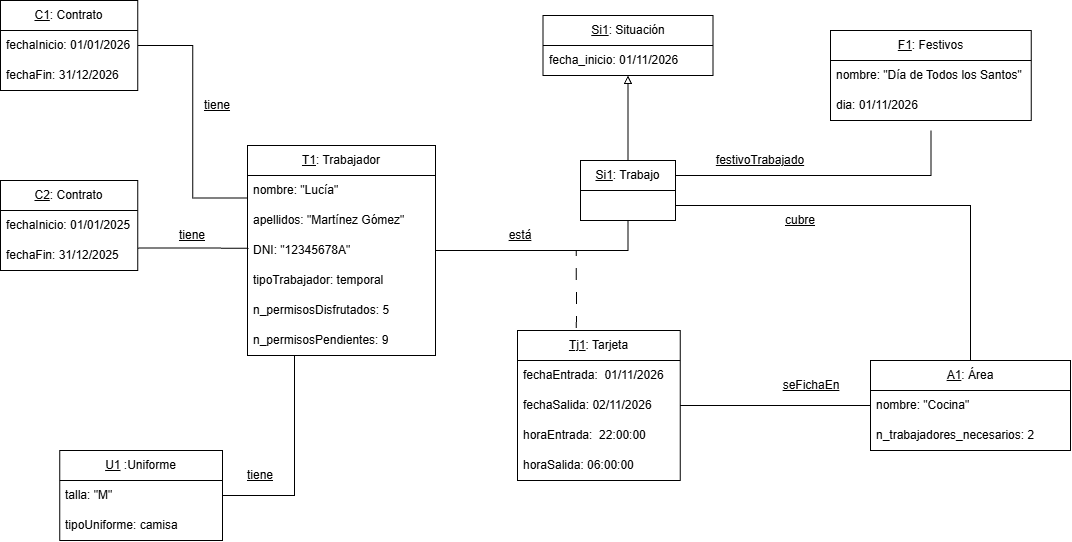

The diagram above was exported from draw.io. Its source (the exported page's mxGraphModel, read from the mxfile embedded in the PNG):
<mxGraphModel dx="1609" dy="878" grid="1" gridSize="10" guides="1" tooltips="1" connect="1" arrows="1" fold="1" page="1" pageScale="1" pageWidth="827" pageHeight="1169" math="0" shadow="0">
  <root>
    <mxCell id="WIyWlLk6GJQsqaUBKTNV-0" />
    <mxCell id="WIyWlLk6GJQsqaUBKTNV-1" parent="WIyWlLk6GJQsqaUBKTNV-0" />
    <mxCell id="BIa_U9unXIhfH5Z5p4sB-95" parent="WIyWlLk6GJQsqaUBKTNV-1" style="text;html=1;whiteSpace=wrap;strokeColor=none;fillColor=none;align=center;verticalAlign=middle;rounded=0;" value="&lt;u&gt;tiene&lt;/u&gt;" vertex="1">
      <mxGeometry height="30" width="60" x="447" y="360" as="geometry" />
    </mxCell>
    <mxCell id="BIa_U9unXIhfH5Z5p4sB-147" edge="1" parent="WIyWlLk6GJQsqaUBKTNV-1" source="BIa_U9unXIhfH5Z5p4sB-136" style="edgeStyle=orthogonalEdgeStyle;shape=connector;rounded=0;orthogonalLoop=1;jettySize=auto;html=1;exitX=0;exitY=0.25;exitDx=0;exitDy=0;entryX=1;entryY=0.5;entryDx=0;entryDy=0;strokeColor=default;align=center;verticalAlign=middle;fontFamily=Helvetica;fontSize=11;fontColor=default;labelBackgroundColor=default;defaultLabelBackgroundColor=page;labelPadding=0 4;endArrow=none;endFill=0;" target="BIa_U9unXIhfH5Z5p4sB-143">
      <mxGeometry relative="1" as="geometry" />
    </mxCell>
    <mxCell id="BIa_U9unXIhfH5Z5p4sB-162" edge="1" parent="WIyWlLk6GJQsqaUBKTNV-1" source="BIa_U9unXIhfH5Z5p4sB-136" style="edgeStyle=orthogonalEdgeStyle;shape=connector;rounded=0;orthogonalLoop=1;jettySize=auto;html=1;exitX=1;exitY=0.5;exitDx=0;exitDy=0;entryX=0.5;entryY=1;entryDx=0;entryDy=0;strokeColor=default;align=center;verticalAlign=middle;fontFamily=Helvetica;fontSize=11;fontColor=default;labelBackgroundColor=default;defaultLabelBackgroundColor=page;labelPadding=0 4;endArrow=none;endFill=0;" target="BIa_U9unXIhfH5Z5p4sB-161">
      <mxGeometry relative="1" as="geometry" />
    </mxCell>
    <mxCell id="BIa_U9unXIhfH5Z5p4sB-136" parent="WIyWlLk6GJQsqaUBKTNV-1" style="swimlane;fontStyle=0;childLayout=stackLayout;horizontal=1;startSize=30;horizontalStack=0;resizeParent=1;resizeParentMax=0;resizeLast=0;collapsible=1;marginBottom=0;whiteSpace=wrap;html=1;" value="&lt;u&gt;T1&lt;/u&gt;: Trabajador" vertex="1">
      <mxGeometry height="210" width="188" x="507" y="415" as="geometry" />
    </mxCell>
    <mxCell id="BIa_U9unXIhfH5Z5p4sB-137" parent="BIa_U9unXIhfH5Z5p4sB-136" style="text;strokeColor=none;fillColor=none;align=left;verticalAlign=middle;spacingLeft=4;spacingRight=4;overflow=hidden;points=[[0,0.5],[1,0.5]];portConstraint=eastwest;rotatable=0;whiteSpace=wrap;html=1;" value="nombre: &quot;Lucía&quot;" vertex="1">
      <mxGeometry height="30" width="188" y="30" as="geometry" />
    </mxCell>
    <mxCell id="BIa_U9unXIhfH5Z5p4sB-138" parent="BIa_U9unXIhfH5Z5p4sB-136" style="text;strokeColor=none;fillColor=none;align=left;verticalAlign=middle;spacingLeft=4;spacingRight=4;overflow=hidden;points=[[0,0.5],[1,0.5]];portConstraint=eastwest;rotatable=0;whiteSpace=wrap;html=1;" value="apellidos: &quot;Martínez Gómez&quot;" vertex="1">
      <mxGeometry height="30" width="188" y="60" as="geometry" />
    </mxCell>
    <mxCell id="BIa_U9unXIhfH5Z5p4sB-139" parent="BIa_U9unXIhfH5Z5p4sB-136" style="text;strokeColor=none;fillColor=none;align=left;verticalAlign=middle;spacingLeft=4;spacingRight=4;overflow=hidden;points=[[0,0.5],[1,0.5]];portConstraint=eastwest;rotatable=0;whiteSpace=wrap;html=1;" value="DNI: &quot;12345678A&quot;" vertex="1">
      <mxGeometry height="30" width="188" y="90" as="geometry" />
    </mxCell>
    <mxCell id="BIa_U9unXIhfH5Z5p4sB-140" parent="BIa_U9unXIhfH5Z5p4sB-136" style="text;strokeColor=none;fillColor=none;align=left;verticalAlign=middle;spacingLeft=4;spacingRight=4;overflow=hidden;points=[[0,0.5],[1,0.5]];portConstraint=eastwest;rotatable=0;whiteSpace=wrap;html=1;" value="tipoTrabajador: temporal" vertex="1">
      <mxGeometry height="30" width="188" y="120" as="geometry" />
    </mxCell>
    <mxCell id="BIa_U9unXIhfH5Z5p4sB-141" parent="BIa_U9unXIhfH5Z5p4sB-136" style="text;strokeColor=none;fillColor=none;align=left;verticalAlign=middle;spacingLeft=4;spacingRight=4;overflow=hidden;points=[[0,0.5],[1,0.5]];portConstraint=eastwest;rotatable=0;whiteSpace=wrap;html=1;" value="n_permisosDisfrutados: 5" vertex="1">
      <mxGeometry height="30" width="188" y="150" as="geometry" />
    </mxCell>
    <mxCell id="BIa_U9unXIhfH5Z5p4sB-142" parent="BIa_U9unXIhfH5Z5p4sB-136" style="text;strokeColor=none;fillColor=none;align=left;verticalAlign=middle;spacingLeft=4;spacingRight=4;overflow=hidden;points=[[0,0.5],[1,0.5]];portConstraint=eastwest;rotatable=0;whiteSpace=wrap;html=1;" value="n_permisosPendientes: 9" vertex="1">
      <mxGeometry height="30" width="188" y="180" as="geometry" />
    </mxCell>
    <mxCell id="BIa_U9unXIhfH5Z5p4sB-143" parent="WIyWlLk6GJQsqaUBKTNV-1" style="swimlane;fontStyle=0;childLayout=stackLayout;horizontal=1;startSize=30;horizontalStack=0;resizeParent=1;resizeParentMax=0;resizeLast=0;collapsible=1;marginBottom=0;whiteSpace=wrap;html=1;fontSize=10;" value="&lt;font style=&quot;font-size: 12px;&quot;&gt;&lt;u&gt;C1&lt;/u&gt;: Contrato&lt;/font&gt;" vertex="1">
      <mxGeometry height="90" width="137.25" x="260" y="270" as="geometry" />
    </mxCell>
    <mxCell id="BIa_U9unXIhfH5Z5p4sB-144" parent="BIa_U9unXIhfH5Z5p4sB-143" style="text;strokeColor=none;fillColor=none;align=left;verticalAlign=middle;spacingLeft=4;spacingRight=4;overflow=hidden;points=[[0,0.5],[1,0.5]];portConstraint=eastwest;rotatable=0;whiteSpace=wrap;html=1;fontSize=10;" value="&lt;font style=&quot;font-size: 12px;&quot;&gt;fechaInicio: 01/01/2026&lt;/font&gt;" vertex="1">
      <mxGeometry height="30" width="137.25" y="30" as="geometry" />
    </mxCell>
    <mxCell id="BIa_U9unXIhfH5Z5p4sB-145" parent="BIa_U9unXIhfH5Z5p4sB-143" style="text;strokeColor=none;fillColor=none;align=left;verticalAlign=middle;spacingLeft=4;spacingRight=4;overflow=hidden;points=[[0,0.5],[1,0.5]];portConstraint=eastwest;rotatable=0;whiteSpace=wrap;html=1;fontSize=10;" value="&lt;font style=&quot;font-size: 12px;&quot;&gt;fechaFin:&amp;nbsp;&lt;/font&gt;&lt;span style=&quot;font-size: 12px;&quot;&gt;31/12/2026&lt;/span&gt;" vertex="1">
      <mxGeometry height="30" width="137.25" y="60" as="geometry" />
    </mxCell>
    <mxCell id="BIa_U9unXIhfH5Z5p4sB-149" parent="WIyWlLk6GJQsqaUBKTNV-1" style="text;html=1;whiteSpace=wrap;strokeColor=none;fillColor=none;align=center;verticalAlign=middle;rounded=0;" value="&lt;u&gt;tiene&lt;/u&gt;" vertex="1">
      <mxGeometry height="30" width="60" x="490" y="730" as="geometry" />
    </mxCell>
    <mxCell id="BIa_U9unXIhfH5Z5p4sB-150" parent="WIyWlLk6GJQsqaUBKTNV-1" style="swimlane;fontStyle=0;childLayout=stackLayout;horizontal=1;startSize=30;horizontalStack=0;resizeParent=1;resizeParentMax=0;resizeLast=0;collapsible=1;marginBottom=0;whiteSpace=wrap;html=1;fontSize=10;" value="&lt;font style=&quot;font-size: 12px;&quot;&gt;&lt;u&gt;C2&lt;/u&gt;: Contrato&lt;/font&gt;" vertex="1">
      <mxGeometry height="90" width="137.25" x="260" y="450" as="geometry" />
    </mxCell>
    <mxCell id="BIa_U9unXIhfH5Z5p4sB-151" parent="BIa_U9unXIhfH5Z5p4sB-150" style="text;strokeColor=none;fillColor=none;align=left;verticalAlign=middle;spacingLeft=4;spacingRight=4;overflow=hidden;points=[[0,0.5],[1,0.5]];portConstraint=eastwest;rotatable=0;whiteSpace=wrap;html=1;fontSize=10;" value="&lt;font style=&quot;font-size: 12px;&quot;&gt;fechaInicio: 01/01/2025&lt;/font&gt;" vertex="1">
      <mxGeometry height="30" width="137.25" y="30" as="geometry" />
    </mxCell>
    <mxCell id="BIa_U9unXIhfH5Z5p4sB-152" parent="BIa_U9unXIhfH5Z5p4sB-150" style="text;strokeColor=none;fillColor=none;align=left;verticalAlign=middle;spacingLeft=4;spacingRight=4;overflow=hidden;points=[[0,0.5],[1,0.5]];portConstraint=eastwest;rotatable=0;whiteSpace=wrap;html=1;fontSize=10;" value="&lt;font style=&quot;font-size: 12px;&quot;&gt;fechaFin:&amp;nbsp;31/12/2025&lt;/font&gt;" vertex="1">
      <mxGeometry height="30" width="137.25" y="60" as="geometry" />
    </mxCell>
    <mxCell id="BIa_U9unXIhfH5Z5p4sB-153" edge="1" parent="WIyWlLk6GJQsqaUBKTNV-1" source="BIa_U9unXIhfH5Z5p4sB-150" style="edgeStyle=orthogonalEdgeStyle;shape=connector;rounded=0;orthogonalLoop=1;jettySize=auto;html=1;exitX=1;exitY=0.75;exitDx=0;exitDy=0;entryX=0.005;entryY=0.425;entryDx=0;entryDy=0;entryPerimeter=0;strokeColor=default;align=center;verticalAlign=middle;fontFamily=Helvetica;fontSize=11;fontColor=default;labelBackgroundColor=default;defaultLabelBackgroundColor=page;labelPadding=0 4;endArrow=none;endFill=0;" target="BIa_U9unXIhfH5Z5p4sB-139">
      <mxGeometry relative="1" as="geometry" />
    </mxCell>
    <mxCell id="BIa_U9unXIhfH5Z5p4sB-154" parent="WIyWlLk6GJQsqaUBKTNV-1" style="text;html=1;whiteSpace=wrap;strokeColor=none;fillColor=none;align=center;verticalAlign=middle;rounded=0;" value="&lt;u&gt;tiene&lt;/u&gt;" vertex="1">
      <mxGeometry height="30" width="60" x="422" y="490" as="geometry" />
    </mxCell>
    <mxCell id="BIa_U9unXIhfH5Z5p4sB-158" edge="1" parent="WIyWlLk6GJQsqaUBKTNV-1" source="BIa_U9unXIhfH5Z5p4sB-155" style="edgeStyle=orthogonalEdgeStyle;shape=connector;rounded=0;orthogonalLoop=1;jettySize=auto;html=1;exitX=1;exitY=0.5;exitDx=0;exitDy=0;entryX=0.25;entryY=1;entryDx=0;entryDy=0;strokeColor=default;align=center;verticalAlign=middle;fontFamily=Helvetica;fontSize=11;fontColor=default;labelBackgroundColor=default;defaultLabelBackgroundColor=page;labelPadding=0 4;endArrow=none;endFill=0;" target="BIa_U9unXIhfH5Z5p4sB-136">
      <mxGeometry relative="1" as="geometry" />
    </mxCell>
    <mxCell id="BIa_U9unXIhfH5Z5p4sB-155" parent="WIyWlLk6GJQsqaUBKTNV-1" style="swimlane;fontStyle=0;childLayout=stackLayout;horizontal=1;startSize=30;horizontalStack=0;resizeParent=1;resizeParentMax=0;resizeLast=0;collapsible=1;marginBottom=0;whiteSpace=wrap;html=1;fontSize=10;" value="&lt;font style=&quot;font-size: 12px;&quot;&gt;&lt;u&gt;U1&lt;/u&gt; :Uniforme&lt;/font&gt;" vertex="1">
      <mxGeometry height="90" width="162.63" x="319.37" y="720" as="geometry" />
    </mxCell>
    <mxCell id="BIa_U9unXIhfH5Z5p4sB-156" parent="BIa_U9unXIhfH5Z5p4sB-155" style="text;strokeColor=none;fillColor=none;align=left;verticalAlign=middle;spacingLeft=4;spacingRight=4;overflow=hidden;points=[[0,0.5],[1,0.5]];portConstraint=eastwest;rotatable=0;whiteSpace=wrap;html=1;fontSize=10;" value="&lt;font style=&quot;font-size: 12px;&quot;&gt;talla: &quot;M&quot;&lt;/font&gt;" vertex="1">
      <mxGeometry height="30" width="162.63" y="30" as="geometry" />
    </mxCell>
    <mxCell id="BIa_U9unXIhfH5Z5p4sB-157" parent="BIa_U9unXIhfH5Z5p4sB-155" style="text;strokeColor=none;fillColor=none;align=left;verticalAlign=middle;spacingLeft=4;spacingRight=4;overflow=hidden;points=[[0,0.5],[1,0.5]];portConstraint=eastwest;rotatable=0;whiteSpace=wrap;html=1;fontSize=10;" value="&lt;font style=&quot;font-size: 12px;&quot;&gt;tipoUniforme: camisa&amp;nbsp;&lt;/font&gt;" vertex="1">
      <mxGeometry height="30" width="162.63" y="60" as="geometry" />
    </mxCell>
    <mxCell id="BIa_U9unXIhfH5Z5p4sB-159" parent="WIyWlLk6GJQsqaUBKTNV-1" style="swimlane;fontStyle=0;childLayout=stackLayout;horizontal=1;startSize=30;horizontalStack=0;resizeParent=1;resizeParentMax=0;resizeLast=0;collapsible=1;marginBottom=0;whiteSpace=wrap;html=1;fontSize=12;" value="&lt;u&gt;Si1&lt;/u&gt;: Situación" vertex="1">
      <mxGeometry height="60" width="170" x="802.5" y="285" as="geometry">
        <mxRectangle height="30" width="90" x="440" y="360" as="alternateBounds" />
      </mxGeometry>
    </mxCell>
    <mxCell id="BIa_U9unXIhfH5Z5p4sB-160" parent="BIa_U9unXIhfH5Z5p4sB-159" style="text;strokeColor=none;fillColor=none;align=left;verticalAlign=middle;spacingLeft=4;spacingRight=4;overflow=hidden;points=[[0,0.5],[1,0.5]];portConstraint=eastwest;rotatable=0;whiteSpace=wrap;html=1;" value="fecha_inicio: 01/11/2026" vertex="1">
      <mxGeometry height="30" width="170" y="30" as="geometry" />
    </mxCell>
    <mxCell id="BIa_U9unXIhfH5Z5p4sB-163" edge="1" parent="WIyWlLk6GJQsqaUBKTNV-1" source="BIa_U9unXIhfH5Z5p4sB-161" style="edgeStyle=orthogonalEdgeStyle;shape=connector;rounded=0;orthogonalLoop=1;jettySize=auto;html=1;exitX=0.5;exitY=0;exitDx=0;exitDy=0;entryX=0.5;entryY=1;entryDx=0;entryDy=0;strokeColor=default;align=center;verticalAlign=middle;fontFamily=Helvetica;fontSize=11;fontColor=default;labelBackgroundColor=default;defaultLabelBackgroundColor=page;labelPadding=0 4;endArrow=block;endFill=0;" target="BIa_U9unXIhfH5Z5p4sB-159">
      <mxGeometry relative="1" as="geometry" />
    </mxCell>
    <mxCell id="BIa_U9unXIhfH5Z5p4sB-161" parent="WIyWlLk6GJQsqaUBKTNV-1" style="swimlane;fontStyle=0;childLayout=stackLayout;horizontal=1;startSize=30;horizontalStack=0;resizeParent=1;resizeParentMax=0;resizeLast=0;collapsible=1;marginBottom=0;whiteSpace=wrap;html=1;fontSize=10;" value="&lt;font style=&quot;font-size: 12px;&quot;&gt;&lt;u&gt;Si1&lt;/u&gt;: Trabajo&lt;/font&gt;" vertex="1">
      <mxGeometry height="60" width="95" x="840" y="430" as="geometry" />
    </mxCell>
    <mxCell id="BIa_U9unXIhfH5Z5p4sB-167" edge="1" parent="WIyWlLk6GJQsqaUBKTNV-1" source="BIa_U9unXIhfH5Z5p4sB-164" style="edgeStyle=orthogonalEdgeStyle;shape=connector;rounded=0;orthogonalLoop=1;jettySize=auto;html=1;exitX=0.362;exitY=-0.016;exitDx=0;exitDy=0;strokeColor=default;align=center;verticalAlign=middle;fontFamily=Helvetica;fontSize=11;fontColor=default;labelBackgroundColor=default;defaultLabelBackgroundColor=page;labelPadding=0 4;endArrow=none;endFill=0;dashed=1;dashPattern=12 12;exitPerimeter=0;">
      <mxGeometry relative="1" as="geometry">
        <mxPoint x="835.6666666666665" y="520" as="targetPoint" />
      </mxGeometry>
    </mxCell>
    <mxCell id="BIa_U9unXIhfH5Z5p4sB-179" edge="1" parent="WIyWlLk6GJQsqaUBKTNV-1" source="BIa_U9unXIhfH5Z5p4sB-164" style="edgeStyle=orthogonalEdgeStyle;shape=connector;rounded=0;orthogonalLoop=1;jettySize=auto;html=1;exitX=1;exitY=0.5;exitDx=0;exitDy=0;entryX=0;entryY=0.5;entryDx=0;entryDy=0;strokeColor=default;align=center;verticalAlign=middle;fontFamily=Helvetica;fontSize=11;fontColor=default;labelBackgroundColor=default;defaultLabelBackgroundColor=page;labelPadding=0 4;endArrow=none;endFill=0;" target="BIa_U9unXIhfH5Z5p4sB-174">
      <mxGeometry relative="1" as="geometry" />
    </mxCell>
    <mxCell id="BIa_U9unXIhfH5Z5p4sB-164" parent="WIyWlLk6GJQsqaUBKTNV-1" style="swimlane;fontStyle=0;childLayout=stackLayout;horizontal=1;startSize=30;horizontalStack=0;resizeParent=1;resizeParentMax=0;resizeLast=0;collapsible=1;marginBottom=0;whiteSpace=wrap;html=1;fontSize=12;" value="&lt;u&gt;Tj1&lt;/u&gt;: Tarjeta" vertex="1">
      <mxGeometry height="150" width="162.63" x="777" y="600" as="geometry" />
    </mxCell>
    <mxCell id="BIa_U9unXIhfH5Z5p4sB-165" parent="BIa_U9unXIhfH5Z5p4sB-164" style="text;strokeColor=none;fillColor=none;align=left;verticalAlign=middle;spacingLeft=4;spacingRight=4;overflow=hidden;points=[[0,0.5],[1,0.5]];portConstraint=eastwest;rotatable=0;whiteSpace=wrap;html=1;fontSize=12;spacing=2;" value="fechaEntrada:&amp;nbsp; 01/11/2026" vertex="1">
      <mxGeometry height="30" width="162.63" y="30" as="geometry" />
    </mxCell>
    <mxCell id="BIa_U9unXIhfH5Z5p4sB-166" parent="BIa_U9unXIhfH5Z5p4sB-164" style="text;strokeColor=none;fillColor=none;align=left;verticalAlign=middle;spacingLeft=4;spacingRight=4;overflow=hidden;points=[[0,0.5],[1,0.5]];portConstraint=eastwest;rotatable=0;whiteSpace=wrap;html=1;" value="fechaSalida: 02/11/2026" vertex="1">
      <mxGeometry height="30" width="162.63" y="60" as="geometry" />
    </mxCell>
    <mxCell id="BIa_U9unXIhfH5Z5p4sB-184" parent="BIa_U9unXIhfH5Z5p4sB-164" style="text;strokeColor=none;fillColor=none;align=left;verticalAlign=middle;spacingLeft=4;spacingRight=4;overflow=hidden;points=[[0,0.5],[1,0.5]];portConstraint=eastwest;rotatable=0;whiteSpace=wrap;html=1;fontSize=12;spacing=2;" value="horaEntrada:&amp;nbsp; 22:00:00" vertex="1">
      <mxGeometry height="30" width="162.63" y="90" as="geometry" />
    </mxCell>
    <mxCell id="BIa_U9unXIhfH5Z5p4sB-185" parent="BIa_U9unXIhfH5Z5p4sB-164" style="text;strokeColor=none;fillColor=none;align=left;verticalAlign=middle;spacingLeft=4;spacingRight=4;overflow=hidden;points=[[0,0.5],[1,0.5]];portConstraint=eastwest;rotatable=0;whiteSpace=wrap;html=1;" value="horaSalida: 06:00:00" vertex="1">
      <mxGeometry height="30" width="162.63" y="120" as="geometry" />
    </mxCell>
    <mxCell id="BIa_U9unXIhfH5Z5p4sB-168" parent="WIyWlLk6GJQsqaUBKTNV-1" style="text;html=1;whiteSpace=wrap;strokeColor=none;fillColor=none;align=center;verticalAlign=middle;rounded=0;" value="&lt;u&gt;está&lt;/u&gt;" vertex="1">
      <mxGeometry height="30" width="60" x="750" y="490" as="geometry" />
    </mxCell>
    <mxCell id="BIa_U9unXIhfH5Z5p4sB-169" parent="WIyWlLk6GJQsqaUBKTNV-1" style="swimlane;fontStyle=0;childLayout=stackLayout;horizontal=1;startSize=30;horizontalStack=0;resizeParent=1;resizeParentMax=0;resizeLast=0;collapsible=1;marginBottom=0;whiteSpace=wrap;html=1;fontSize=10;" value="&lt;font style=&quot;font-size: 12px;&quot;&gt;&lt;u&gt;F1&lt;/u&gt;: Festivos&lt;/font&gt;" vertex="1">
      <mxGeometry height="90" width="200.75" x="1090" y="300" as="geometry" />
    </mxCell>
    <mxCell id="BIa_U9unXIhfH5Z5p4sB-170" parent="BIa_U9unXIhfH5Z5p4sB-169" style="text;strokeColor=none;fillColor=none;align=left;verticalAlign=middle;spacingLeft=4;spacingRight=4;overflow=hidden;points=[[0,0.5],[1,0.5]];portConstraint=eastwest;rotatable=0;whiteSpace=wrap;html=1;fontSize=10;" value="&lt;font style=&quot;font-size: 12px;&quot;&gt;nombre: &quot;Día de Todos los Santos&quot;&lt;/font&gt;" vertex="1">
      <mxGeometry height="30" width="200.75" y="30" as="geometry" />
    </mxCell>
    <mxCell id="BIa_U9unXIhfH5Z5p4sB-171" parent="BIa_U9unXIhfH5Z5p4sB-169" style="text;strokeColor=none;fillColor=none;align=left;verticalAlign=middle;spacingLeft=4;spacingRight=4;overflow=hidden;points=[[0,0.5],[1,0.5]];portConstraint=eastwest;rotatable=0;whiteSpace=wrap;html=1;fontSize=10;" value="&lt;font style=&quot;font-size: 12px;&quot;&gt;dia: 01/11/2026&lt;/font&gt;" vertex="1">
      <mxGeometry height="30" width="200.75" y="60" as="geometry" />
    </mxCell>
    <mxCell id="BIa_U9unXIhfH5Z5p4sB-172" edge="1" parent="WIyWlLk6GJQsqaUBKTNV-1" source="BIa_U9unXIhfH5Z5p4sB-161" style="edgeStyle=orthogonalEdgeStyle;shape=connector;rounded=0;orthogonalLoop=1;jettySize=auto;html=1;exitX=1;exitY=0.25;exitDx=0;exitDy=0;strokeColor=default;align=center;verticalAlign=middle;fontFamily=Helvetica;fontSize=11;fontColor=default;labelBackgroundColor=default;defaultLabelBackgroundColor=page;labelPadding=0 4;endArrow=none;endFill=0;">
      <mxGeometry relative="1" x="-0.0932" as="geometry">
        <mxPoint x="1190.38" y="400" as="targetPoint" />
      </mxGeometry>
    </mxCell>
    <mxCell id="BIa_U9unXIhfH5Z5p4sB-173" parent="WIyWlLk6GJQsqaUBKTNV-1" style="text;html=1;whiteSpace=wrap;strokeColor=none;fillColor=none;align=center;verticalAlign=middle;rounded=0;" value="&lt;u&gt;festivoTrabajado&lt;/u&gt;" vertex="1">
      <mxGeometry height="30" width="60" x="990" y="415" as="geometry" />
    </mxCell>
    <mxCell id="BIa_U9unXIhfH5Z5p4sB-177" edge="1" parent="WIyWlLk6GJQsqaUBKTNV-1" source="BIa_U9unXIhfH5Z5p4sB-174" style="edgeStyle=orthogonalEdgeStyle;shape=connector;rounded=0;orthogonalLoop=1;jettySize=auto;html=1;exitX=0.5;exitY=0;exitDx=0;exitDy=0;entryX=1;entryY=0.75;entryDx=0;entryDy=0;strokeColor=default;align=center;verticalAlign=middle;fontFamily=Helvetica;fontSize=11;fontColor=default;labelBackgroundColor=default;defaultLabelBackgroundColor=page;labelPadding=0 4;endArrow=none;endFill=0;" target="BIa_U9unXIhfH5Z5p4sB-161">
      <mxGeometry relative="1" as="geometry" />
    </mxCell>
    <mxCell id="BIa_U9unXIhfH5Z5p4sB-174" parent="WIyWlLk6GJQsqaUBKTNV-1" style="swimlane;fontStyle=0;childLayout=stackLayout;horizontal=1;startSize=30;horizontalStack=0;resizeParent=1;resizeParentMax=0;resizeLast=0;collapsible=1;marginBottom=0;whiteSpace=wrap;html=1;" value="&lt;u&gt;A1&lt;/u&gt;: Área" vertex="1">
      <mxGeometry height="90" width="200" x="1130" y="630" as="geometry" />
    </mxCell>
    <mxCell id="BIa_U9unXIhfH5Z5p4sB-175" parent="BIa_U9unXIhfH5Z5p4sB-174" style="text;strokeColor=none;fillColor=none;align=left;verticalAlign=middle;spacingLeft=4;spacingRight=4;overflow=hidden;points=[[0,0.5],[1,0.5]];portConstraint=eastwest;rotatable=0;whiteSpace=wrap;html=1;fontSize=11;" value="&lt;font style=&quot;font-size: 12px;&quot;&gt;nombre: &quot;Cocina&quot;&lt;/font&gt;" vertex="1">
      <mxGeometry height="30" width="200" y="30" as="geometry" />
    </mxCell>
    <mxCell id="BIa_U9unXIhfH5Z5p4sB-176" parent="BIa_U9unXIhfH5Z5p4sB-174" style="text;strokeColor=none;fillColor=none;align=left;verticalAlign=middle;spacingLeft=4;spacingRight=4;overflow=hidden;points=[[0,0.5],[1,0.5]];portConstraint=eastwest;rotatable=0;whiteSpace=wrap;html=1;fontSize=11;" value="&lt;font style=&quot;font-size: 12px;&quot;&gt;n_trabajadores_necesarios: 2&lt;/font&gt;" vertex="1">
      <mxGeometry height="30" width="200" y="60" as="geometry" />
    </mxCell>
    <mxCell id="BIa_U9unXIhfH5Z5p4sB-178" parent="WIyWlLk6GJQsqaUBKTNV-1" style="text;html=1;whiteSpace=wrap;strokeColor=none;fillColor=none;align=center;verticalAlign=middle;rounded=0;" value="&lt;u&gt;cubre&lt;/u&gt;" vertex="1">
      <mxGeometry height="30" width="60" x="1030" y="475" as="geometry" />
    </mxCell>
    <mxCell id="BIa_U9unXIhfH5Z5p4sB-180" parent="WIyWlLk6GJQsqaUBKTNV-1" style="text;html=1;whiteSpace=wrap;strokeColor=none;fillColor=none;align=center;verticalAlign=middle;rounded=0;" value="&lt;u&gt;seFichaEn&lt;/u&gt;" vertex="1">
      <mxGeometry height="30" width="60" x="1041" y="640" as="geometry" />
    </mxCell>
  </root>
</mxGraphModel>